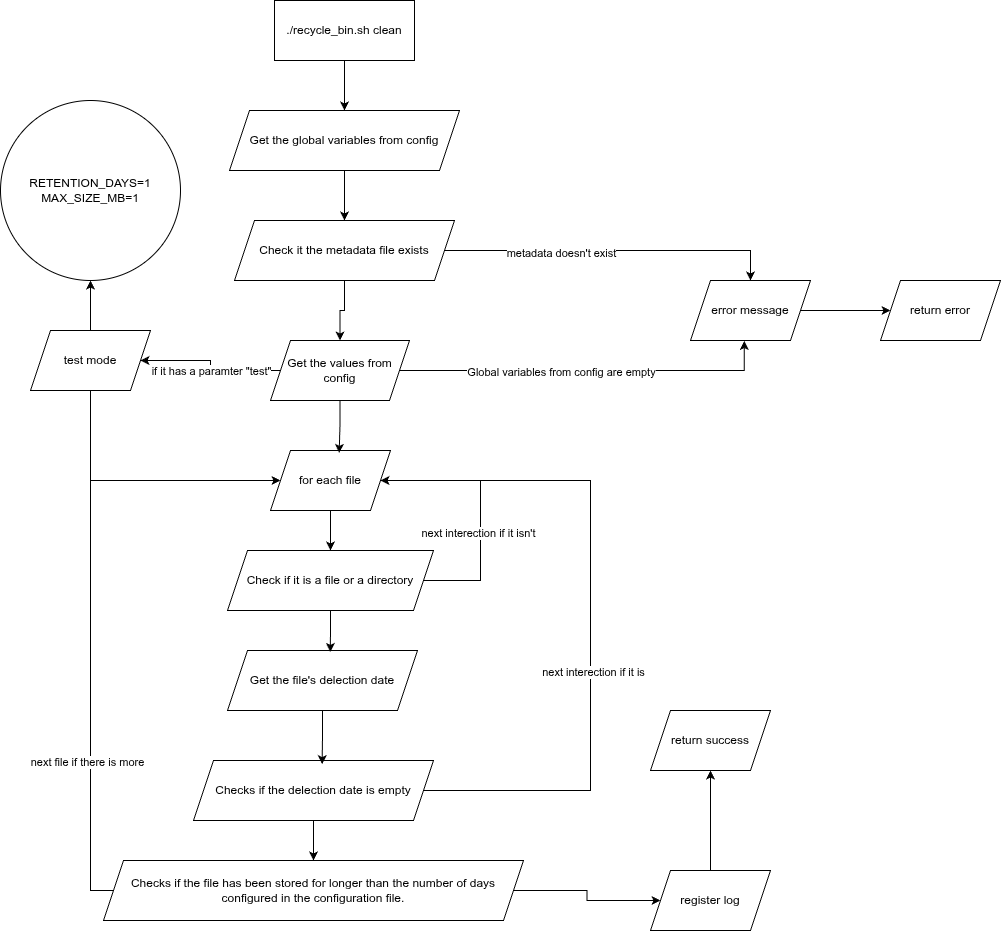

The diagram above was exported from draw.io. Its source (the exported page's mxGraphModel, read from the mxfile embedded in the PNG):
<mxGraphModel dx="1360" dy="759" grid="1" gridSize="10" guides="1" tooltips="1" connect="1" arrows="1" fold="1" page="1" pageScale="1" pageWidth="827" pageHeight="1169" math="0" shadow="0">
  <root>
    <mxCell id="0" />
    <mxCell id="1" parent="0" />
    <mxCell id="3okh3fIdngznyxdPesBP-35" style="edgeStyle=orthogonalEdgeStyle;rounded=0;orthogonalLoop=1;jettySize=auto;html=1;" edge="1" parent="1" source="3okh3fIdngznyxdPesBP-1" target="3okh3fIdngznyxdPesBP-2">
      <mxGeometry relative="1" as="geometry" />
    </mxCell>
    <mxCell id="3okh3fIdngznyxdPesBP-1" value="./recycle_bin.sh clean" style="rounded=0;whiteSpace=wrap;html=1;" vertex="1" parent="1">
      <mxGeometry x="344" y="30" width="140" height="60" as="geometry" />
    </mxCell>
    <mxCell id="3okh3fIdngznyxdPesBP-21" style="edgeStyle=orthogonalEdgeStyle;rounded=0;orthogonalLoop=1;jettySize=auto;html=1;entryX=0.5;entryY=0;entryDx=0;entryDy=0;" edge="1" parent="1" source="3okh3fIdngznyxdPesBP-2" target="3okh3fIdngznyxdPesBP-3">
      <mxGeometry relative="1" as="geometry" />
    </mxCell>
    <mxCell id="3okh3fIdngznyxdPesBP-2" value="Get the global variables from config" style="shape=parallelogram;perimeter=parallelogramPerimeter;whiteSpace=wrap;html=1;fixedSize=1;" vertex="1" parent="1">
      <mxGeometry x="299" y="140" width="230" height="60" as="geometry" />
    </mxCell>
    <mxCell id="3okh3fIdngznyxdPesBP-23" style="edgeStyle=orthogonalEdgeStyle;rounded=0;orthogonalLoop=1;jettySize=auto;html=1;entryX=0.5;entryY=0;entryDx=0;entryDy=0;" edge="1" parent="1" source="3okh3fIdngznyxdPesBP-3" target="3okh3fIdngznyxdPesBP-22">
      <mxGeometry relative="1" as="geometry" />
    </mxCell>
    <mxCell id="3okh3fIdngznyxdPesBP-25" value="metadata doesn't exist" style="edgeLabel;html=1;align=center;verticalAlign=middle;resizable=0;points=[];" vertex="1" connectable="0" parent="3okh3fIdngznyxdPesBP-23">
      <mxGeometry x="-0.3095" y="-2" relative="1" as="geometry">
        <mxPoint as="offset" />
      </mxGeometry>
    </mxCell>
    <mxCell id="3okh3fIdngznyxdPesBP-34" style="edgeStyle=orthogonalEdgeStyle;rounded=0;orthogonalLoop=1;jettySize=auto;html=1;" edge="1" parent="1" source="3okh3fIdngznyxdPesBP-3" target="3okh3fIdngznyxdPesBP-4">
      <mxGeometry relative="1" as="geometry" />
    </mxCell>
    <mxCell id="3okh3fIdngznyxdPesBP-3" value="Check it the metadata file exists" style="shape=parallelogram;perimeter=parallelogramPerimeter;whiteSpace=wrap;html=1;fixedSize=1;" vertex="1" parent="1">
      <mxGeometry x="304" y="250" width="220" height="60" as="geometry" />
    </mxCell>
    <mxCell id="3okh3fIdngznyxdPesBP-19" style="edgeStyle=orthogonalEdgeStyle;rounded=0;orthogonalLoop=1;jettySize=auto;html=1;" edge="1" parent="1" source="3okh3fIdngznyxdPesBP-4" target="3okh3fIdngznyxdPesBP-5">
      <mxGeometry relative="1" as="geometry" />
    </mxCell>
    <mxCell id="3okh3fIdngznyxdPesBP-20" value="if it has a paramter &quot;test&quot;" style="edgeLabel;html=1;align=center;verticalAlign=middle;resizable=0;points=[];" vertex="1" connectable="0" parent="3okh3fIdngznyxdPesBP-19">
      <mxGeometry x="0.4133" relative="1" as="geometry">
        <mxPoint x="26" y="10" as="offset" />
      </mxGeometry>
    </mxCell>
    <mxCell id="3okh3fIdngznyxdPesBP-4" value="Get the values from config" style="shape=parallelogram;perimeter=parallelogramPerimeter;whiteSpace=wrap;html=1;fixedSize=1;" vertex="1" parent="1">
      <mxGeometry x="340" y="370" width="139" height="60" as="geometry" />
    </mxCell>
    <mxCell id="3okh3fIdngznyxdPesBP-18" style="edgeStyle=orthogonalEdgeStyle;rounded=0;orthogonalLoop=1;jettySize=auto;html=1;entryX=0.5;entryY=1;entryDx=0;entryDy=0;" edge="1" parent="1" source="3okh3fIdngznyxdPesBP-5" target="3okh3fIdngznyxdPesBP-17">
      <mxGeometry relative="1" as="geometry" />
    </mxCell>
    <mxCell id="3okh3fIdngznyxdPesBP-33" style="edgeStyle=orthogonalEdgeStyle;rounded=0;orthogonalLoop=1;jettySize=auto;html=1;entryX=0;entryY=0.5;entryDx=0;entryDy=0;" edge="1" parent="1" source="3okh3fIdngznyxdPesBP-5" target="3okh3fIdngznyxdPesBP-7">
      <mxGeometry relative="1" as="geometry">
        <Array as="points">
          <mxPoint x="160" y="510" />
        </Array>
      </mxGeometry>
    </mxCell>
    <mxCell id="3okh3fIdngznyxdPesBP-5" value="test mode" style="shape=parallelogram;perimeter=parallelogramPerimeter;whiteSpace=wrap;html=1;fixedSize=1;" vertex="1" parent="1">
      <mxGeometry x="100" y="360" width="120" height="60" as="geometry" />
    </mxCell>
    <mxCell id="3okh3fIdngznyxdPesBP-31" style="edgeStyle=orthogonalEdgeStyle;rounded=0;orthogonalLoop=1;jettySize=auto;html=1;" edge="1" parent="1" source="3okh3fIdngznyxdPesBP-7" target="3okh3fIdngznyxdPesBP-8">
      <mxGeometry relative="1" as="geometry" />
    </mxCell>
    <mxCell id="3okh3fIdngznyxdPesBP-7" value="for each file" style="shape=parallelogram;perimeter=parallelogramPerimeter;whiteSpace=wrap;html=1;fixedSize=1;" vertex="1" parent="1">
      <mxGeometry x="340" y="480" width="120" height="60" as="geometry" />
    </mxCell>
    <mxCell id="3okh3fIdngznyxdPesBP-39" style="edgeStyle=orthogonalEdgeStyle;rounded=0;orthogonalLoop=1;jettySize=auto;html=1;entryX=1;entryY=0.5;entryDx=0;entryDy=0;" edge="1" parent="1" source="3okh3fIdngznyxdPesBP-8" target="3okh3fIdngznyxdPesBP-7">
      <mxGeometry relative="1" as="geometry">
        <Array as="points">
          <mxPoint x="550" y="610" />
          <mxPoint x="550" y="510" />
        </Array>
      </mxGeometry>
    </mxCell>
    <mxCell id="3okh3fIdngznyxdPesBP-40" value="next interection if it isn't" style="edgeLabel;html=1;align=center;verticalAlign=middle;resizable=0;points=[];" vertex="1" connectable="0" parent="3okh3fIdngznyxdPesBP-39">
      <mxGeometry x="-0.1829" y="3" relative="1" as="geometry">
        <mxPoint as="offset" />
      </mxGeometry>
    </mxCell>
    <mxCell id="3okh3fIdngznyxdPesBP-8" value="Check if it is a file or a directory" style="shape=parallelogram;perimeter=parallelogramPerimeter;whiteSpace=wrap;html=1;fixedSize=1;" vertex="1" parent="1">
      <mxGeometry x="297" y="580" width="206" height="60" as="geometry" />
    </mxCell>
    <mxCell id="3okh3fIdngznyxdPesBP-9" value="Get the file's delection date" style="shape=parallelogram;perimeter=parallelogramPerimeter;whiteSpace=wrap;html=1;fixedSize=1;" vertex="1" parent="1">
      <mxGeometry x="297" y="680" width="190" height="60" as="geometry" />
    </mxCell>
    <mxCell id="3okh3fIdngznyxdPesBP-36" style="edgeStyle=orthogonalEdgeStyle;rounded=0;orthogonalLoop=1;jettySize=auto;html=1;" edge="1" parent="1" source="3okh3fIdngznyxdPesBP-10" target="3okh3fIdngznyxdPesBP-11">
      <mxGeometry relative="1" as="geometry" />
    </mxCell>
    <mxCell id="3okh3fIdngznyxdPesBP-42" style="edgeStyle=orthogonalEdgeStyle;rounded=0;orthogonalLoop=1;jettySize=auto;html=1;entryX=1;entryY=0.5;entryDx=0;entryDy=0;" edge="1" parent="1" source="3okh3fIdngznyxdPesBP-10" target="3okh3fIdngznyxdPesBP-7">
      <mxGeometry relative="1" as="geometry">
        <Array as="points">
          <mxPoint x="660" y="820" />
          <mxPoint x="660" y="510" />
        </Array>
      </mxGeometry>
    </mxCell>
    <mxCell id="3okh3fIdngznyxdPesBP-43" value="next interection if it is" style="edgeLabel;html=1;align=center;verticalAlign=middle;resizable=0;points=[];" vertex="1" connectable="0" parent="3okh3fIdngznyxdPesBP-42">
      <mxGeometry x="-0.1674" y="-2" relative="1" as="geometry">
        <mxPoint as="offset" />
      </mxGeometry>
    </mxCell>
    <mxCell id="3okh3fIdngznyxdPesBP-10" value="Checks if the delection date is empty" style="shape=parallelogram;perimeter=parallelogramPerimeter;whiteSpace=wrap;html=1;fixedSize=1;" vertex="1" parent="1">
      <mxGeometry x="263" y="790" width="240" height="60" as="geometry" />
    </mxCell>
    <mxCell id="3okh3fIdngznyxdPesBP-37" style="edgeStyle=orthogonalEdgeStyle;rounded=0;orthogonalLoop=1;jettySize=auto;html=1;entryX=0;entryY=0.5;entryDx=0;entryDy=0;" edge="1" parent="1" source="3okh3fIdngznyxdPesBP-11" target="3okh3fIdngznyxdPesBP-12">
      <mxGeometry relative="1" as="geometry" />
    </mxCell>
    <mxCell id="3okh3fIdngznyxdPesBP-44" style="edgeStyle=orthogonalEdgeStyle;rounded=0;orthogonalLoop=1;jettySize=auto;html=1;entryX=0;entryY=0.5;entryDx=0;entryDy=0;" edge="1" parent="1" source="3okh3fIdngznyxdPesBP-11" target="3okh3fIdngznyxdPesBP-7">
      <mxGeometry relative="1" as="geometry">
        <Array as="points">
          <mxPoint x="160" y="920" />
          <mxPoint x="160" y="510" />
        </Array>
      </mxGeometry>
    </mxCell>
    <mxCell id="3okh3fIdngznyxdPesBP-45" value="next file if there is more" style="edgeLabel;html=1;align=center;verticalAlign=middle;resizable=0;points=[];" vertex="1" connectable="0" parent="3okh3fIdngznyxdPesBP-44">
      <mxGeometry x="-0.512" y="4" relative="1" as="geometry">
        <mxPoint as="offset" />
      </mxGeometry>
    </mxCell>
    <mxCell id="3okh3fIdngznyxdPesBP-11" value="Checks if the file has been stored for longer than the number of days configured in the configuration file." style="shape=parallelogram;perimeter=parallelogramPerimeter;whiteSpace=wrap;html=1;fixedSize=1;" vertex="1" parent="1">
      <mxGeometry x="173" y="890" width="420" height="60" as="geometry" />
    </mxCell>
    <mxCell id="3okh3fIdngznyxdPesBP-38" value="" style="edgeStyle=orthogonalEdgeStyle;rounded=0;orthogonalLoop=1;jettySize=auto;html=1;" edge="1" parent="1" source="3okh3fIdngznyxdPesBP-12" target="3okh3fIdngznyxdPesBP-14">
      <mxGeometry relative="1" as="geometry" />
    </mxCell>
    <mxCell id="3okh3fIdngznyxdPesBP-12" value="register log" style="shape=parallelogram;perimeter=parallelogramPerimeter;whiteSpace=wrap;html=1;fixedSize=1;" vertex="1" parent="1">
      <mxGeometry x="720" y="900" width="120" height="60" as="geometry" />
    </mxCell>
    <mxCell id="3okh3fIdngznyxdPesBP-13" value="return error" style="shape=parallelogram;perimeter=parallelogramPerimeter;whiteSpace=wrap;html=1;fixedSize=1;" vertex="1" parent="1">
      <mxGeometry x="950" y="310" width="120" height="60" as="geometry" />
    </mxCell>
    <mxCell id="3okh3fIdngznyxdPesBP-14" value="return success" style="shape=parallelogram;perimeter=parallelogramPerimeter;whiteSpace=wrap;html=1;fixedSize=1;" vertex="1" parent="1">
      <mxGeometry x="720" y="740" width="120" height="60" as="geometry" />
    </mxCell>
    <mxCell id="3okh3fIdngznyxdPesBP-17" value="RETENTION_DAYS=1&lt;div&gt;MAX_SIZE_MB=1&lt;/div&gt;" style="ellipse;whiteSpace=wrap;html=1;aspect=fixed;" vertex="1" parent="1">
      <mxGeometry x="70" y="130" width="180" height="180" as="geometry" />
    </mxCell>
    <mxCell id="3okh3fIdngznyxdPesBP-27" style="edgeStyle=orthogonalEdgeStyle;rounded=0;orthogonalLoop=1;jettySize=auto;html=1;" edge="1" parent="1" source="3okh3fIdngznyxdPesBP-22" target="3okh3fIdngznyxdPesBP-13">
      <mxGeometry relative="1" as="geometry" />
    </mxCell>
    <mxCell id="3okh3fIdngznyxdPesBP-22" value="error message" style="shape=parallelogram;perimeter=parallelogramPerimeter;whiteSpace=wrap;html=1;fixedSize=1;" vertex="1" parent="1">
      <mxGeometry x="760" y="310" width="120" height="60" as="geometry" />
    </mxCell>
    <mxCell id="3okh3fIdngznyxdPesBP-24" style="edgeStyle=orthogonalEdgeStyle;rounded=0;orthogonalLoop=1;jettySize=auto;html=1;entryX=0.448;entryY=1.007;entryDx=0;entryDy=0;entryPerimeter=0;" edge="1" parent="1" source="3okh3fIdngznyxdPesBP-4" target="3okh3fIdngznyxdPesBP-22">
      <mxGeometry relative="1" as="geometry" />
    </mxCell>
    <mxCell id="3okh3fIdngznyxdPesBP-26" value="Global variables from config are empty" style="edgeLabel;html=1;align=center;verticalAlign=middle;resizable=0;points=[];" vertex="1" connectable="0" parent="3okh3fIdngznyxdPesBP-24">
      <mxGeometry x="-0.3322" y="-1" relative="1" as="geometry">
        <mxPoint x="36" as="offset" />
      </mxGeometry>
    </mxCell>
    <mxCell id="3okh3fIdngznyxdPesBP-29" style="edgeStyle=orthogonalEdgeStyle;rounded=0;orthogonalLoop=1;jettySize=auto;html=1;entryX=0.541;entryY=0.024;entryDx=0;entryDy=0;entryPerimeter=0;" edge="1" parent="1" source="3okh3fIdngznyxdPesBP-8" target="3okh3fIdngznyxdPesBP-9">
      <mxGeometry relative="1" as="geometry" />
    </mxCell>
    <mxCell id="3okh3fIdngznyxdPesBP-30" style="edgeStyle=orthogonalEdgeStyle;rounded=0;orthogonalLoop=1;jettySize=auto;html=1;entryX=0.536;entryY=0.061;entryDx=0;entryDy=0;entryPerimeter=0;" edge="1" parent="1" source="3okh3fIdngznyxdPesBP-9" target="3okh3fIdngznyxdPesBP-10">
      <mxGeometry relative="1" as="geometry" />
    </mxCell>
    <mxCell id="3okh3fIdngznyxdPesBP-32" style="edgeStyle=orthogonalEdgeStyle;rounded=0;orthogonalLoop=1;jettySize=auto;html=1;entryX=0.572;entryY=0.04;entryDx=0;entryDy=0;entryPerimeter=0;" edge="1" parent="1" source="3okh3fIdngznyxdPesBP-4" target="3okh3fIdngznyxdPesBP-7">
      <mxGeometry relative="1" as="geometry" />
    </mxCell>
  </root>
</mxGraphModel>